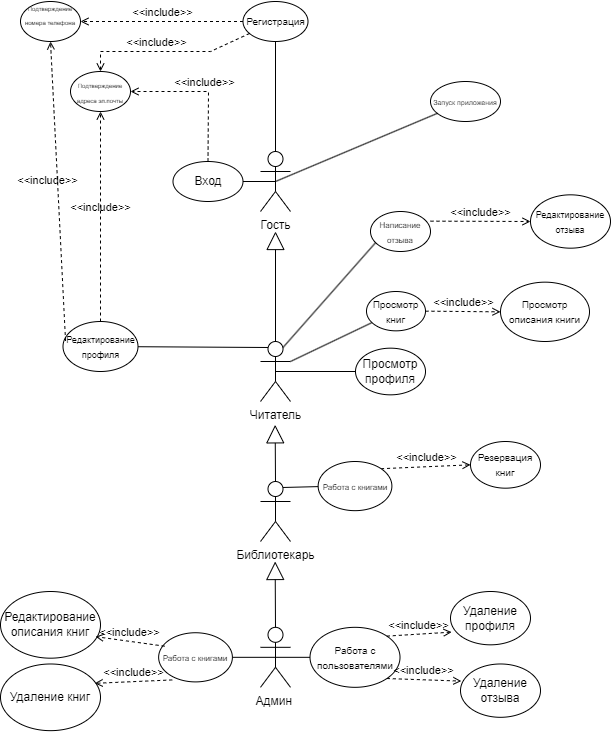

The diagram above was exported from draw.io. Its source (the exported page's mxGraphModel, read from the mxfile embedded in the PNG):
<mxGraphModel dx="1386" dy="791" grid="1" gridSize="10" guides="1" tooltips="1" connect="1" arrows="1" fold="1" page="1" pageScale="1" pageWidth="827" pageHeight="1169" math="0" shadow="0">
  <root>
    <mxCell id="0" />
    <mxCell id="1" parent="0" />
    <mxCell id="o_ZAakJu_TmBCmDPFUB6-1" value="Читатель" style="shape=umlActor;verticalLabelPosition=bottom;verticalAlign=top;html=1;outlineConnect=0;" parent="1" vertex="1">
      <mxGeometry x="290" y="380" width="30" height="60" as="geometry" />
    </mxCell>
    <mxCell id="o_ZAakJu_TmBCmDPFUB6-2" value="Библиотекарь&lt;br&gt;" style="shape=umlActor;verticalLabelPosition=bottom;verticalAlign=top;html=1;outlineConnect=0;" parent="1" vertex="1">
      <mxGeometry x="290" y="520" width="30" height="60" as="geometry" />
    </mxCell>
    <mxCell id="o_ZAakJu_TmBCmDPFUB6-3" value="Гость" style="shape=umlActor;verticalLabelPosition=bottom;verticalAlign=top;html=1;outlineConnect=0;" parent="1" vertex="1">
      <mxGeometry x="290" y="190" width="30" height="60" as="geometry" />
    </mxCell>
    <mxCell id="o_ZAakJu_TmBCmDPFUB6-4" value="Админ&amp;nbsp;&lt;br&gt;" style="shape=umlActor;verticalLabelPosition=bottom;verticalAlign=top;html=1;outlineConnect=0;" parent="1" vertex="1">
      <mxGeometry x="290" y="665.8199999999999" width="30" height="60" as="geometry" />
    </mxCell>
    <mxCell id="o_ZAakJu_TmBCmDPFUB6-5" value="&lt;font style=&quot;font-size: 7px;&quot;&gt;Запуск приложения&lt;/font&gt;" style="ellipse;whiteSpace=wrap;html=1;" parent="1" vertex="1">
      <mxGeometry x="460" y="120" width="70" height="40" as="geometry" />
    </mxCell>
    <mxCell id="o_ZAakJu_TmBCmDPFUB6-6" value="" style="endArrow=none;html=1;rounded=0;exitX=0.5;exitY=0.5;exitDx=0;exitDy=0;exitPerimeter=0;" parent="1" source="o_ZAakJu_TmBCmDPFUB6-3" target="o_ZAakJu_TmBCmDPFUB6-5" edge="1">
      <mxGeometry width="50" height="50" relative="1" as="geometry">
        <mxPoint x="320" y="160" as="sourcePoint" />
        <mxPoint x="250" y="60" as="targetPoint" />
      </mxGeometry>
    </mxCell>
    <mxCell id="o_ZAakJu_TmBCmDPFUB6-7" value="&lt;font style=&quot;font-size: 10px;&quot;&gt;Регистрация&lt;/font&gt;" style="ellipse;whiteSpace=wrap;html=1;" parent="1" vertex="1">
      <mxGeometry x="272.5" y="40" width="65" height="40" as="geometry" />
    </mxCell>
    <mxCell id="o_ZAakJu_TmBCmDPFUB6-8" value="" style="endArrow=none;html=1;rounded=0;exitX=0.5;exitY=0;exitDx=0;exitDy=0;exitPerimeter=0;" parent="1" source="o_ZAakJu_TmBCmDPFUB6-3" target="o_ZAakJu_TmBCmDPFUB6-7" edge="1">
      <mxGeometry width="50" height="50" relative="1" as="geometry">
        <mxPoint x="280" y="166" as="sourcePoint" />
        <mxPoint x="240" y="120" as="targetPoint" />
      </mxGeometry>
    </mxCell>
    <mxCell id="o_ZAakJu_TmBCmDPFUB6-9" value="Вход&lt;br&gt;" style="ellipse;whiteSpace=wrap;html=1;" parent="1" vertex="1">
      <mxGeometry x="202.5" y="200" width="70" height="40" as="geometry" />
    </mxCell>
    <mxCell id="o_ZAakJu_TmBCmDPFUB6-10" value="" style="endArrow=none;html=1;rounded=0;exitX=0.5;exitY=0.5;exitDx=0;exitDy=0;exitPerimeter=0;" parent="1" source="o_ZAakJu_TmBCmDPFUB6-3" target="o_ZAakJu_TmBCmDPFUB6-9" edge="1">
      <mxGeometry width="50" height="50" relative="1" as="geometry">
        <mxPoint x="190" y="230" as="sourcePoint" />
        <mxPoint x="240" y="180" as="targetPoint" />
      </mxGeometry>
    </mxCell>
    <mxCell id="o_ZAakJu_TmBCmDPFUB6-11" value="" style="endArrow=none;html=1;rounded=0;exitX=0.75;exitY=0.1;exitDx=0;exitDy=0;exitPerimeter=0;entryX=0.099;entryY=0.755;entryDx=0;entryDy=0;entryPerimeter=0;" parent="1" source="o_ZAakJu_TmBCmDPFUB6-1" target="o_ZAakJu_TmBCmDPFUB6-26" edge="1">
      <mxGeometry width="50" height="50" relative="1" as="geometry">
        <mxPoint x="380" y="310" as="sourcePoint" />
        <mxPoint x="433.63" y="222.66000000000003" as="targetPoint" />
      </mxGeometry>
    </mxCell>
    <mxCell id="o_ZAakJu_TmBCmDPFUB6-12" value="&lt;font style=&quot;&quot;&gt;&lt;font style=&quot;font-size: 6px;&quot;&gt;Подтверждение номера телефона&lt;br&gt;&lt;/font&gt;&lt;br&gt;&lt;/font&gt;" style="ellipse;whiteSpace=wrap;html=1;" parent="1" vertex="1">
      <mxGeometry x="50" y="40" width="60" height="40" as="geometry" />
    </mxCell>
    <mxCell id="o_ZAakJu_TmBCmDPFUB6-13" value="&amp;lt;&amp;lt;include&amp;gt;&amp;gt;" style="html=1;verticalAlign=bottom;labelBackgroundColor=none;endArrow=open;endFill=0;dashed=1;rounded=0;" parent="1" source="o_ZAakJu_TmBCmDPFUB6-7" target="o_ZAakJu_TmBCmDPFUB6-12" edge="1">
      <mxGeometry width="160" relative="1" as="geometry">
        <mxPoint x="-10" y="39.70999999999998" as="sourcePoint" />
        <mxPoint x="150" y="39.70999999999998" as="targetPoint" />
        <Array as="points" />
      </mxGeometry>
    </mxCell>
    <mxCell id="o_ZAakJu_TmBCmDPFUB6-14" value="&amp;lt;&amp;lt;include&amp;gt;&amp;gt;" style="html=1;verticalAlign=bottom;labelBackgroundColor=none;endArrow=open;endFill=0;dashed=1;rounded=0;" parent="1" source="o_ZAakJu_TmBCmDPFUB6-7" target="o_ZAakJu_TmBCmDPFUB6-15" edge="1">
      <mxGeometry x="0.1257" width="160" relative="1" as="geometry">
        <mxPoint x="-60" y="150" as="sourcePoint" />
        <mxPoint x="20" y="140" as="targetPoint" />
        <Array as="points">
          <mxPoint x="240" y="90" />
          <mxPoint x="130" y="90" />
        </Array>
        <mxPoint as="offset" />
      </mxGeometry>
    </mxCell>
    <mxCell id="o_ZAakJu_TmBCmDPFUB6-15" value="&lt;font style=&quot;&quot;&gt;&lt;font style=&quot;font-size: 6px;&quot;&gt;Подтверждение адреса эл.почты&lt;/font&gt;&lt;br&gt;&lt;/font&gt;" style="ellipse;whiteSpace=wrap;html=1;" parent="1" vertex="1">
      <mxGeometry x="100" y="110" width="60" height="40" as="geometry" />
    </mxCell>
    <mxCell id="o_ZAakJu_TmBCmDPFUB6-16" value="&amp;lt;&amp;lt;include&amp;gt;&amp;gt;" style="html=1;verticalAlign=bottom;labelBackgroundColor=none;endArrow=open;endFill=0;dashed=1;rounded=0;" parent="1" source="o_ZAakJu_TmBCmDPFUB6-9" target="o_ZAakJu_TmBCmDPFUB6-15" edge="1">
      <mxGeometry width="160" relative="1" as="geometry">
        <mxPoint x="40" y="270" as="sourcePoint" />
        <mxPoint x="200" y="270" as="targetPoint" />
        <Array as="points">
          <mxPoint x="238" y="130" />
        </Array>
      </mxGeometry>
    </mxCell>
    <mxCell id="o_ZAakJu_TmBCmDPFUB6-17" value="" style="endArrow=block;endSize=16;endFill=0;html=1;rounded=0;exitX=0.5;exitY=0;exitDx=0;exitDy=0;exitPerimeter=0;" parent="1" source="o_ZAakJu_TmBCmDPFUB6-1" edge="1">
      <mxGeometry width="160" relative="1" as="geometry">
        <mxPoint x="300" y="390" as="sourcePoint" />
        <mxPoint x="305" y="270" as="targetPoint" />
        <mxPoint as="offset" />
      </mxGeometry>
    </mxCell>
    <mxCell id="o_ZAakJu_TmBCmDPFUB6-18" value="&lt;font style=&quot;font-size: 9px;&quot;&gt;Редактирование профиля&lt;/font&gt;" style="ellipse;whiteSpace=wrap;html=1;" parent="1" vertex="1">
      <mxGeometry x="92.5" y="360" width="75" height="50" as="geometry" />
    </mxCell>
    <mxCell id="o_ZAakJu_TmBCmDPFUB6-19" value="" style="endArrow=none;html=1;rounded=0;exitX=0.25;exitY=0.1;exitDx=0;exitDy=0;exitPerimeter=0;" parent="1" source="o_ZAakJu_TmBCmDPFUB6-1" target="o_ZAakJu_TmBCmDPFUB6-18" edge="1">
      <mxGeometry width="50" height="50" relative="1" as="geometry">
        <mxPoint x="362" y="468" as="sourcePoint" />
        <mxPoint x="448" y="370" as="targetPoint" />
      </mxGeometry>
    </mxCell>
    <mxCell id="o_ZAakJu_TmBCmDPFUB6-20" value="&amp;lt;&amp;lt;include&amp;gt;&amp;gt;" style="html=1;verticalAlign=bottom;labelBackgroundColor=none;endArrow=open;endFill=0;dashed=1;rounded=0;entryX=0.5;entryY=1;entryDx=0;entryDy=0;exitX=0.5;exitY=0;exitDx=0;exitDy=0;" parent="1" source="o_ZAakJu_TmBCmDPFUB6-18" target="o_ZAakJu_TmBCmDPFUB6-15" edge="1">
      <mxGeometry width="160" relative="1" as="geometry">
        <mxPoint x="140" y="360" as="sourcePoint" />
        <mxPoint x="190" y="490" as="targetPoint" />
      </mxGeometry>
    </mxCell>
    <mxCell id="o_ZAakJu_TmBCmDPFUB6-21" value="&amp;lt;&amp;lt;include&amp;gt;&amp;gt;" style="html=1;verticalAlign=bottom;labelBackgroundColor=none;endArrow=open;endFill=0;dashed=1;rounded=0;entryX=0.5;entryY=1;entryDx=0;entryDy=0;exitX=0.034;exitY=0.39;exitDx=0;exitDy=0;exitPerimeter=0;" parent="1" source="o_ZAakJu_TmBCmDPFUB6-18" target="o_ZAakJu_TmBCmDPFUB6-12" edge="1">
      <mxGeometry x="0.0168" y="10" width="160" relative="1" as="geometry">
        <mxPoint x="80" y="380" as="sourcePoint" />
        <mxPoint x="-120" y="400" as="targetPoint" />
        <Array as="points" />
        <mxPoint as="offset" />
      </mxGeometry>
    </mxCell>
    <mxCell id="o_ZAakJu_TmBCmDPFUB6-22" value="&lt;font style=&quot;font-size: 10px;&quot;&gt;Просмотр книг&lt;/font&gt;" style="ellipse;whiteSpace=wrap;html=1;" parent="1" vertex="1">
      <mxGeometry x="396" y="330" width="59" height="39.34" as="geometry" />
    </mxCell>
    <mxCell id="o_ZAakJu_TmBCmDPFUB6-23" value="" style="endArrow=none;html=1;rounded=0;exitX=1;exitY=0.3333333333333333;exitDx=0;exitDy=0;exitPerimeter=0;" parent="1" source="o_ZAakJu_TmBCmDPFUB6-1" target="o_ZAakJu_TmBCmDPFUB6-22" edge="1">
      <mxGeometry width="50" height="50" relative="1" as="geometry">
        <mxPoint x="440" y="459" as="sourcePoint" />
        <mxPoint x="526" y="361" as="targetPoint" />
        <Array as="points" />
      </mxGeometry>
    </mxCell>
    <mxCell id="o_ZAakJu_TmBCmDPFUB6-24" value="&amp;lt;&amp;lt;include&amp;gt;&amp;gt;" style="html=1;verticalAlign=bottom;labelBackgroundColor=none;endArrow=open;endFill=0;dashed=1;rounded=0;entryX=0;entryY=0.5;entryDx=0;entryDy=0;exitX=1;exitY=0;exitDx=0;exitDy=0;" parent="1" source="o_ZAakJu_TmBCmDPFUB6-27" target="o_ZAakJu_TmBCmDPFUB6-25" edge="1">
      <mxGeometry width="160" relative="1" as="geometry">
        <mxPoint x="520" y="330" as="sourcePoint" />
        <mxPoint x="470" y="380" as="targetPoint" />
      </mxGeometry>
    </mxCell>
    <mxCell id="o_ZAakJu_TmBCmDPFUB6-25" value="&lt;font style=&quot;font-size: 10px;&quot;&gt;Резервация книг&lt;/font&gt;" style="ellipse;whiteSpace=wrap;html=1;" parent="1" vertex="1">
      <mxGeometry x="500" y="480" width="70" height="46.67" as="geometry" />
    </mxCell>
    <mxCell id="o_ZAakJu_TmBCmDPFUB6-26" value="&lt;font style=&quot;font-size: 8px;&quot;&gt;Написание отзыва&lt;/font&gt;" style="ellipse;whiteSpace=wrap;html=1;" parent="1" vertex="1">
      <mxGeometry x="400" y="250" width="60" height="40" as="geometry" />
    </mxCell>
    <mxCell id="o_ZAakJu_TmBCmDPFUB6-27" value="&lt;font style=&quot;font-size: 8px;&quot;&gt;Работа с книгами&lt;/font&gt;" style="ellipse;whiteSpace=wrap;html=1;" parent="1" vertex="1">
      <mxGeometry x="347.63" y="500" width="73.75" height="49.16" as="geometry" />
    </mxCell>
    <mxCell id="o_ZAakJu_TmBCmDPFUB6-28" value="" style="endArrow=none;html=1;rounded=0;exitX=0.75;exitY=0.1;exitDx=0;exitDy=0;exitPerimeter=0;" parent="1" source="o_ZAakJu_TmBCmDPFUB6-2" target="o_ZAakJu_TmBCmDPFUB6-27" edge="1">
      <mxGeometry width="50" height="50" relative="1" as="geometry">
        <mxPoint x="320" y="410" as="sourcePoint" />
        <mxPoint x="406" y="390" as="targetPoint" />
      </mxGeometry>
    </mxCell>
    <mxCell id="o_ZAakJu_TmBCmDPFUB6-29" value="" style="endArrow=block;endSize=16;endFill=0;html=1;rounded=0;exitX=0.5;exitY=0;exitDx=0;exitDy=0;exitPerimeter=0;" parent="1" source="o_ZAakJu_TmBCmDPFUB6-2" edge="1">
      <mxGeometry width="160" relative="1" as="geometry">
        <mxPoint x="304.66" y="573.33" as="sourcePoint" />
        <mxPoint x="304.66" y="463.33000000000004" as="targetPoint" />
        <mxPoint as="offset" />
      </mxGeometry>
    </mxCell>
    <mxCell id="o_ZAakJu_TmBCmDPFUB6-30" value="" style="endArrow=block;endSize=16;endFill=0;html=1;rounded=0;exitX=0.5;exitY=0;exitDx=0;exitDy=0;exitPerimeter=0;" parent="1" source="o_ZAakJu_TmBCmDPFUB6-4" edge="1">
      <mxGeometry width="160" relative="1" as="geometry">
        <mxPoint x="305" y="721.67" as="sourcePoint" />
        <mxPoint x="304.66" y="600" as="targetPoint" />
        <mxPoint as="offset" />
      </mxGeometry>
    </mxCell>
    <mxCell id="o_ZAakJu_TmBCmDPFUB6-31" value="&lt;font style=&quot;font-size: 10px;&quot;&gt;Работа с пользователями&lt;br&gt;&lt;/font&gt;" style="ellipse;whiteSpace=wrap;html=1;" parent="1" vertex="1">
      <mxGeometry x="339.51" y="665.8199999999999" width="90" height="60" as="geometry" />
    </mxCell>
    <mxCell id="o_ZAakJu_TmBCmDPFUB6-32" value="Удаление профиля" style="ellipse;whiteSpace=wrap;html=1;" parent="1" vertex="1">
      <mxGeometry x="480" y="630" width="80" height="53.33" as="geometry" />
    </mxCell>
    <mxCell id="o_ZAakJu_TmBCmDPFUB6-33" value="Просмотр профиля" style="ellipse;whiteSpace=wrap;html=1;" parent="1" vertex="1">
      <mxGeometry x="385" y="386.66" width="70" height="46.67" as="geometry" />
    </mxCell>
    <mxCell id="o_ZAakJu_TmBCmDPFUB6-34" value="" style="endArrow=none;html=1;rounded=0;entryX=0.5;entryY=0.5;entryDx=0;entryDy=0;entryPerimeter=0;" parent="1" source="o_ZAakJu_TmBCmDPFUB6-33" target="o_ZAakJu_TmBCmDPFUB6-1" edge="1">
      <mxGeometry width="50" height="50" relative="1" as="geometry">
        <mxPoint x="180" y="620" as="sourcePoint" />
        <mxPoint x="215" y="532" as="targetPoint" />
      </mxGeometry>
    </mxCell>
    <mxCell id="o_ZAakJu_TmBCmDPFUB6-35" value="" style="endArrow=none;html=1;rounded=0;entryX=1;entryY=0.5;entryDx=0;entryDy=0;exitX=0.5;exitY=0.5;exitDx=0;exitDy=0;exitPerimeter=0;" parent="1" source="o_ZAakJu_TmBCmDPFUB6-4" target="o_ZAakJu_TmBCmDPFUB6-40" edge="1">
      <mxGeometry width="50" height="50" relative="1" as="geometry">
        <mxPoint x="60" y="533.8199999999999" as="sourcePoint" />
        <mxPoint x="146" y="435.82" as="targetPoint" />
      </mxGeometry>
    </mxCell>
    <mxCell id="o_ZAakJu_TmBCmDPFUB6-36" value="&amp;lt;&amp;lt;include&amp;gt;&amp;gt;" style="html=1;verticalAlign=bottom;labelBackgroundColor=none;endArrow=open;endFill=0;dashed=1;rounded=0;" parent="1" target="o_ZAakJu_TmBCmDPFUB6-37" edge="1">
      <mxGeometry width="160" relative="1" as="geometry">
        <mxPoint x="460" y="259.66" as="sourcePoint" />
        <mxPoint x="620" y="259.66" as="targetPoint" />
      </mxGeometry>
    </mxCell>
    <mxCell id="o_ZAakJu_TmBCmDPFUB6-37" value="&lt;font style=&quot;font-size: 9px;&quot;&gt;Редактирование отзыва&lt;/font&gt;" style="ellipse;whiteSpace=wrap;html=1;" parent="1" vertex="1">
      <mxGeometry x="560" y="233.32999999999998" width="80" height="53.34" as="geometry" />
    </mxCell>
    <mxCell id="o_ZAakJu_TmBCmDPFUB6-38" value="" style="endArrow=none;html=1;rounded=0;entryX=0;entryY=0.5;entryDx=0;entryDy=0;exitX=0.5;exitY=0.5;exitDx=0;exitDy=0;exitPerimeter=0;" parent="1" source="o_ZAakJu_TmBCmDPFUB6-4" target="o_ZAakJu_TmBCmDPFUB6-31" edge="1">
      <mxGeometry width="50" height="50" relative="1" as="geometry">
        <mxPoint x="150" y="835.8199999999999" as="sourcePoint" />
        <mxPoint x="200" y="785.8199999999999" as="targetPoint" />
      </mxGeometry>
    </mxCell>
    <mxCell id="o_ZAakJu_TmBCmDPFUB6-39" value="Удаление отзыва" style="ellipse;whiteSpace=wrap;html=1;" parent="1" vertex="1">
      <mxGeometry x="490" y="702.48" width="80" height="53.33" as="geometry" />
    </mxCell>
    <mxCell id="o_ZAakJu_TmBCmDPFUB6-40" value="&lt;font style=&quot;font-size: 8px;&quot;&gt;Работа с книгами&lt;/font&gt;" style="ellipse;whiteSpace=wrap;html=1;" parent="1" vertex="1">
      <mxGeometry x="188.13" y="671.24" width="73.75" height="49.16" as="geometry" />
    </mxCell>
    <mxCell id="o_ZAakJu_TmBCmDPFUB6-41" value="&lt;font style=&quot;font-size: 10px;&quot;&gt;Просмотр описания книги&lt;/font&gt;" style="ellipse;whiteSpace=wrap;html=1;" parent="1" vertex="1">
      <mxGeometry x="530" y="320.66" width="89" height="59.34" as="geometry" />
    </mxCell>
    <mxCell id="o_ZAakJu_TmBCmDPFUB6-42" value="&amp;lt;&amp;lt;include&amp;gt;&amp;gt;" style="html=1;verticalAlign=bottom;labelBackgroundColor=none;endArrow=open;endFill=0;dashed=1;rounded=0;exitX=1;exitY=0.5;exitDx=0;exitDy=0;" parent="1" source="o_ZAakJu_TmBCmDPFUB6-22" target="o_ZAakJu_TmBCmDPFUB6-41" edge="1">
      <mxGeometry width="160" relative="1" as="geometry">
        <mxPoint x="460" y="360" as="sourcePoint" />
        <mxPoint x="540" y="349.67" as="targetPoint" />
      </mxGeometry>
    </mxCell>
    <mxCell id="o_ZAakJu_TmBCmDPFUB6-43" value="Редактирование описания книг" style="ellipse;whiteSpace=wrap;html=1;" parent="1" vertex="1">
      <mxGeometry x="30" y="630" width="100" height="66.67" as="geometry" />
    </mxCell>
    <mxCell id="o_ZAakJu_TmBCmDPFUB6-44" value="Удаление книг" style="ellipse;whiteSpace=wrap;html=1;" parent="1" vertex="1">
      <mxGeometry x="30" y="702.48" width="100" height="66.67" as="geometry" />
    </mxCell>
    <mxCell id="o_ZAakJu_TmBCmDPFUB6-45" value="&amp;lt;&amp;lt;include&amp;gt;&amp;gt;" style="html=1;verticalAlign=bottom;labelBackgroundColor=none;endArrow=open;endFill=0;dashed=1;rounded=0;exitX=1;exitY=0;exitDx=0;exitDy=0;entryX=0.014;entryY=0.762;entryDx=0;entryDy=0;entryPerimeter=0;" parent="1" source="o_ZAakJu_TmBCmDPFUB6-31" target="o_ZAakJu_TmBCmDPFUB6-32" edge="1">
      <mxGeometry width="160" relative="1" as="geometry">
        <mxPoint x="470" y="685.8199999999999" as="sourcePoint" />
        <mxPoint x="630" y="685.8199999999999" as="targetPoint" />
      </mxGeometry>
    </mxCell>
    <mxCell id="o_ZAakJu_TmBCmDPFUB6-46" value="&amp;lt;&amp;lt;include&amp;gt;&amp;gt;" style="html=1;verticalAlign=bottom;labelBackgroundColor=none;endArrow=open;endFill=0;dashed=1;rounded=0;exitX=1;exitY=1;exitDx=0;exitDy=0;entryX=0.01;entryY=0.321;entryDx=0;entryDy=0;entryPerimeter=0;" parent="1" source="o_ZAakJu_TmBCmDPFUB6-31" target="o_ZAakJu_TmBCmDPFUB6-39" edge="1">
      <mxGeometry width="160" relative="1" as="geometry">
        <mxPoint x="10" y="365.82" as="sourcePoint" />
        <mxPoint x="540" y="715.8199999999999" as="targetPoint" />
      </mxGeometry>
    </mxCell>
    <mxCell id="o_ZAakJu_TmBCmDPFUB6-47" value="&amp;lt;&amp;lt;include&amp;gt;&amp;gt;" style="html=1;verticalAlign=bottom;labelBackgroundColor=none;endArrow=open;endFill=0;dashed=1;rounded=0;entryX=0.95;entryY=0.677;entryDx=0;entryDy=0;entryPerimeter=0;exitX=0.081;exitY=0.273;exitDx=0;exitDy=0;exitPerimeter=0;" parent="1" source="o_ZAakJu_TmBCmDPFUB6-40" target="o_ZAakJu_TmBCmDPFUB6-43" edge="1">
      <mxGeometry width="160" relative="1" as="geometry">
        <mxPoint x="190" y="655.8199999999999" as="sourcePoint" />
        <mxPoint x="129.10000000000014" y="678.0023999999999" as="targetPoint" />
      </mxGeometry>
    </mxCell>
    <mxCell id="o_ZAakJu_TmBCmDPFUB6-48" value="&amp;lt;&amp;lt;include&amp;gt;&amp;gt;" style="html=1;verticalAlign=bottom;labelBackgroundColor=none;endArrow=open;endFill=0;dashed=1;rounded=0;exitX=0.184;exitY=0.96;exitDx=0;exitDy=0;exitPerimeter=0;entryX=0.942;entryY=0.29;entryDx=0;entryDy=0;entryPerimeter=0;" parent="1" source="o_ZAakJu_TmBCmDPFUB6-40" target="o_ZAakJu_TmBCmDPFUB6-44" edge="1">
      <mxGeometry width="160" relative="1" as="geometry">
        <mxPoint x="151" y="705.8199999999999" as="sourcePoint" />
        <mxPoint x="120" y="729" as="targetPoint" />
      </mxGeometry>
    </mxCell>
  </root>
</mxGraphModel>